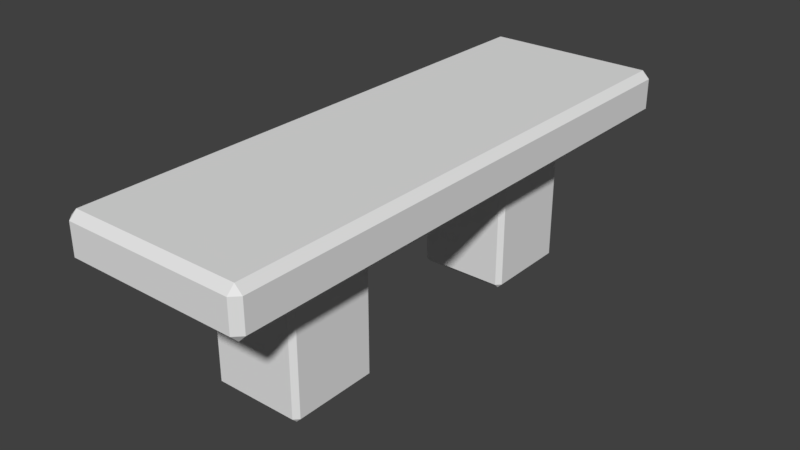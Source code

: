 # Source: Bench.blend  (saved by Blender 2.78.0; exported with 4.5.12 LTS)
import bpy
from mathutils import Matrix  # noqa: F401  (used for matrix-valued properties, if any)

bpy.ops.wm.read_factory_settings(use_empty=True)
scene = bpy.context.scene
scene.name = 'Scene'

# ---- collections
col_collection_1 = bpy.data.collections.new('Collection 1'); scene.collection.children.link(col_collection_1)

# ---- materials (node trees are filled in below, after node groups)
mat_material = bpy.data.materials.new('Material')
mat_material.alpha_threshold = 0.0
mat_material.use_transparent_shadow = False
mat_material.roughness = 0.5
mat_material.line_color = (0.0, 0.0, 0.0, 1.0)

# ---- material node trees

# ---- world
world_world = bpy.data.worlds.new('World'); scene.world = world_world
world_world.color = (0.05088, 0.05088, 0.05088)
world_world.use_sun_shadow = False
world_world.sun_shadow_jitter_overblur = 0.0
world_world.cycles.sampling_method = 'MANUAL'

# ---- meshes
me_cube_002 = bpy.data.meshes.new('Cube.002')
me_cube_002.from_pydata([(-0.95, 0.05, -0.5), (-0.95, 0.0, -0.45), (-1.0, 0.05, -0.45), (-0.95, 0.0, 0.95), (-0.95, 0.05, 1.0), (-1.0, 0.05, 0.95), (-0.95, 0.95, -0.5), (-1.0, 0.95, -0.45), (-0.95, 1.0, -0.45), (-0.95, 0.95, 1.0), (-0.95, 1.0, 0.95), (-1.0, 0.95, 0.95), (-0.05, 0.05, -0.5), (0.0, 0.05, -0.45), (-0.05, 0.0, -0.45), (-0.05, 0.05, 1.0), (-0.05, 0.0, 0.95), (0.0, 0.05, 0.95), (-0.05, 0.95, -0.5), (-0.05, 1.0, -0.45), (0.0, 0.95, -0.45), (-0.05, 0.95, 1.0), (0.0, 0.95, 0.95), (-0.05, 1.0, 0.95)], [], [(14, 16, 3, 1), (20, 22, 17, 13), (21, 9, 4, 15), (2, 5, 11, 7), (8, 10, 23, 19), (0, 1, 2), (3, 4, 5), (6, 7, 8), (9, 10, 11), (12, 13, 14), (15, 16, 17), (18, 19, 20), (21, 22, 23), (6, 0, 2, 7), (1, 3, 5, 2), (4, 9, 11, 5), (10, 8, 7, 11), (18, 6, 8, 19), (9, 21, 23, 10), (22, 20, 19, 23), (12, 18, 20, 13), (21, 15, 17, 22), (16, 14, 13, 17), (0, 12, 14, 1), (15, 4, 3, 16), (6, 18, 12, 0)])
_uv = me_cube_002.uv_layers.new(name='UVMap')
_uv.uv.foreach_set('vector', [0.6833, 0.5376, 0.6833, 0.01854, 0.9833, 0.01854, 0.9833, 0.5376, 0.35, 0.9232, 0.35, 0.5562, 0.65, 0.5562, 0.65, 0.9232, 0.2357, 0.9815, 0.02357, 0.9815, 0.02357, 0.6478, 0.2357, 0.6478, 0.3167, 0.2622, 0.3167, 0.6292, 0.01667, 0.6292, 0.01667, 0.2622, 0.35, 0.5376, 0.35, 0.01854, 0.65, 0.01854, 0.65, 0.5376, 0.3167, 0.236, 0.3333, 0.2491, 0.3167, 0.2622, 0.01179, 0.6292, 0.02357, 0.6478, 0.0, 0.6478, 0.01667, 0.236, 0.01667, 0.2622, 0.0, 0.2491, 0.02357, 0.9815, 0.01179, 1.0, 0.0, 0.9815, 0.65, 0.9494, 0.65, 0.9232, 0.6667, 0.9363, 0.2593, 0.9815, 0.2475, 1.0, 0.2357, 0.9815, 0.35, 0.9494, 0.3333, 0.9363, 0.35, 0.9232, 0.2593, 0.6478, 0.2357, 0.6478, 0.2475, 0.6292, 0.01667, 0.236, 0.3167, 0.236, 0.3167, 0.2622, 0.01667, 0.2622, 0.9833, 0.5376, 0.9833, 0.01854, 1.0, 0.01854, 1.0, 0.5376, 0.02357, 0.6478, 0.02357, 0.9815, 0.0, 0.9815, 0.0, 0.6478, 0.35, 0.01854, 0.35, 0.5376, 0.3333, 0.5376, 0.3333, 0.01854, 0.65, 0.5562, 0.35, 0.5562, 0.35, 0.5376, 0.65, 0.5376, 0.35, 6.63e-08, 0.65, 0.0, 0.65, 0.01854, 0.35, 0.01854, 0.6667, 0.01854, 0.6667, 0.5376, 0.65, 0.5376, 0.65, 0.01854, 0.65, 0.9494, 0.35, 0.9494, 0.35, 0.9232, 0.65, 0.9232, 0.2593, 0.6478, 0.2593, 0.9815, 0.2357, 0.9815, 0.2357, 0.6478, 0.6833, 0.01854, 0.6833, 0.5376, 0.6667, 0.5376, 0.6667, 0.01854, 0.9833, 0.5562, 0.6833, 0.5562, 0.6833, 0.5376, 0.9833, 0.5376, 0.6833, 8.84e-08, 0.9833, 0.0, 0.9833, 0.01854, 0.6833, 0.01854, 0.01667, 0.236, 0.01667, 2.21e-08, 0.3167, 0.0, 0.3167, 0.236])
me_cube_002.use_remesh_preserve_volume = False
me_cube_002.use_remesh_preserve_attributes = False
me_cube_002.use_mirror_vertex_groups = False
me_cube_002.update()
me_cube_001 = bpy.data.meshes.new('Cube.001')
me_cube_001.from_pydata([(-0.95, 0.05, -0.5), (-0.95, 0.0, -0.45), (-1.0, 0.05, -0.45), (-0.95, 0.0, 0.95), (-0.95, 0.05, 1.0), (-1.0, 0.05, 0.95), (-0.95, 0.95, -0.5), (-1.0, 0.95, -0.45), (-0.95, 1.0, -0.45), (-0.95, 0.95, 1.0), (-0.95, 1.0, 0.95), (-1.0, 0.95, 0.95), (-0.05, 0.05, -0.5), (0.0, 0.05, -0.45), (-0.05, 0.0, -0.45), (-0.05, 0.05, 1.0), (-0.05, 0.0, 0.95), (0.0, 0.05, 0.95), (-0.05, 0.95, -0.5), (-0.05, 1.0, -0.45), (0.0, 0.95, -0.45), (-0.05, 0.95, 1.0), (0.0, 0.95, 0.95), (-0.05, 1.0, 0.95)], [], [(14, 16, 3, 1), (20, 22, 17, 13), (21, 9, 4, 15), (2, 5, 11, 7), (8, 10, 23, 19), (0, 1, 2), (3, 4, 5), (6, 7, 8), (9, 10, 11), (12, 13, 14), (15, 16, 17), (18, 19, 20), (21, 22, 23), (6, 0, 2, 7), (1, 3, 5, 2), (4, 9, 11, 5), (10, 8, 7, 11), (18, 6, 8, 19), (9, 21, 23, 10), (22, 20, 19, 23), (12, 18, 20, 13), (21, 15, 17, 22), (16, 14, 13, 17), (0, 12, 14, 1), (15, 4, 3, 16), (6, 18, 12, 0)])
_uv = me_cube_001.uv_layers.new(name='UVMap')
_uv.uv.foreach_set('vector', [0.6833, 0.5376, 0.6833, 0.01854, 0.9833, 0.01854, 0.9833, 0.5376, 0.35, 0.9232, 0.35, 0.5562, 0.65, 0.5562, 0.65, 0.9232, 0.2357, 0.9815, 0.02357, 0.9815, 0.02357, 0.6478, 0.2357, 0.6478, 0.3167, 0.2622, 0.3167, 0.6292, 0.01667, 0.6292, 0.01667, 0.2622, 0.35, 0.5376, 0.35, 0.01854, 0.65, 0.01854, 0.65, 0.5376, 0.3167, 0.236, 0.3333, 0.2491, 0.3167, 0.2622, 0.01179, 0.6292, 0.02357, 0.6478, 0.0, 0.6478, 0.01667, 0.236, 0.01667, 0.2622, 0.0, 0.2491, 0.02357, 0.9815, 0.01179, 1.0, 0.0, 0.9815, 0.65, 0.9494, 0.65, 0.9232, 0.6667, 0.9363, 0.2593, 0.9815, 0.2475, 1.0, 0.2357, 0.9815, 0.35, 0.9494, 0.3333, 0.9363, 0.35, 0.9232, 0.2593, 0.6478, 0.2357, 0.6478, 0.2475, 0.6292, 0.01667, 0.236, 0.3167, 0.236, 0.3167, 0.2622, 0.01667, 0.2622, 0.9833, 0.5376, 0.9833, 0.01854, 1.0, 0.01854, 1.0, 0.5376, 0.02357, 0.6478, 0.02357, 0.9815, 0.0, 0.9815, 0.0, 0.6478, 0.35, 0.01854, 0.35, 0.5376, 0.3333, 0.5376, 0.3333, 0.01854, 0.65, 0.5562, 0.35, 0.5562, 0.35, 0.5376, 0.65, 0.5376, 0.35, 6.63e-08, 0.65, 0.0, 0.65, 0.01854, 0.35, 0.01854, 0.6667, 0.01854, 0.6667, 0.5376, 0.65, 0.5376, 0.65, 0.01854, 0.65, 0.9494, 0.35, 0.9494, 0.35, 0.9232, 0.65, 0.9232, 0.2593, 0.6478, 0.2593, 0.9815, 0.2357, 0.9815, 0.2357, 0.6478, 0.6833, 0.01854, 0.6833, 0.5376, 0.6667, 0.5376, 0.6667, 0.01854, 0.9833, 0.5562, 0.6833, 0.5562, 0.6833, 0.5376, 0.9833, 0.5376, 0.6833, 8.84e-08, 0.9833, 0.0, 0.9833, 0.01854, 0.6833, 0.01854, 0.01667, 0.236, 0.01667, 2.21e-08, 0.3167, 0.0, 0.3167, 0.236])
me_cube_001.use_remesh_preserve_volume = False
me_cube_001.use_remesh_preserve_attributes = False
me_cube_001.use_mirror_vertex_groups = False
me_cube_001.update()
me_cube = bpy.data.meshes.new('Cube')
me_cube.from_pydata([(1.0, 2.92, -0.92), (0.92, 2.92, -1.0), (0.92, 3.0, -0.92), (1.0, -2.92, -0.92), (0.92, -3.0, -0.92), (0.92, -2.92, -1.0), (-0.92, -3.0, -0.92), (-1.0, -2.92, -0.92), (-0.92, -2.92, -1.0), (-0.92, 3.0, -0.92), (-0.92, 2.92, -1.0), (-1.0, 2.92, -0.92), (0.92, 3.0, -0.5884), (0.92, 2.92, -0.5084), (1.0, 2.92, -0.5884), (0.92, -3.0, -0.5884), (1.0, -2.92, -0.5884), (0.92, -2.92, -0.5084), (-1.0, -2.92, -0.5884), (-0.92, -3.0, -0.5884), (-0.92, -2.92, -0.5084), (-1.0, 2.92, -0.5884), (-0.92, 2.92, -0.5084), (-0.92, 3.0, -0.5884)], [], [(12, 2, 9, 23), (4, 15, 19, 6), (7, 18, 21, 11), (13, 22, 20, 17), (0, 14, 16, 3), (0, 1, 2), (3, 4, 5), (6, 7, 8), (9, 10, 11), (12, 13, 14), (15, 16, 17), (18, 19, 20), (21, 22, 23), (0, 3, 5, 1), (1, 10, 9, 2), (2, 12, 14, 0), (4, 6, 8, 5), (3, 16, 15, 4), (7, 11, 10, 8), (6, 19, 18, 7), (11, 21, 23, 9), (13, 17, 16, 14), (12, 23, 22, 13), (17, 20, 19, 15), (20, 22, 21, 18), (1, 5, 8, 10)])
_uv = me_cube.uv_layers.new(name='UVMap')
_uv.uv.foreach_set('vector', [0.8956, 0.924, 0.835, 0.924, 0.835, 0.7071, 0.8956, 0.7071, 0.9248, 7.947e-08, 0.9854, 0.0, 0.9854, 0.2168, 0.9248, 0.2168, 0.835, 0.0, 0.8956, 3.974e-08, 0.8956, 0.6883, 0.835, 0.6883, 0.01461, 0.01333, 0.3507, 0.01333, 0.3507, 0.9867, 0.01461, 0.9867, 0.8058, 0.9867, 0.7452, 0.9867, 0.7452, 0.01333, 0.8058, 0.01333, 0.3653, 0.9867, 0.3799, 0.9867, 0.3799, 1.0, 0.8058, 0.01333, 0.8058, 0.0, 0.8204, 0.01333, 0.9248, 0.2168, 0.9248, 0.2357, 0.9102, 0.2263, 0.835, 0.7071, 0.8204, 0.6977, 0.835, 0.6883, 0.7452, 1.0, 0.7306, 0.9867, 0.7452, 0.9867, 0.01461, 1.0, 0.0, 0.9867, 0.01461, 0.9867, 0.9854, 0.2357, 0.9854, 0.2168, 1.0, 0.2263, 0.8956, 0.6883, 0.9102, 0.6977, 0.8956, 0.7071, 0.3653, 0.9867, 0.3653, 0.01333, 0.3799, 0.01333, 0.3799, 0.9867, 0.3799, 0.9867, 0.716, 0.9867, 0.716, 1.0, 0.3799, 1.0, 0.8058, 1.0, 0.7452, 1.0, 0.7452, 0.9867, 0.8058, 0.9867, 0.3799, 0.0, 0.716, 3.974e-08, 0.716, 0.01333, 0.3799, 0.01333, 0.8058, 0.01333, 0.7452, 0.01333, 0.7452, 3.974e-08, 0.8058, 0.0, 0.7306, 0.01333, 0.7306, 0.9867, 0.716, 0.9867, 0.716, 0.01333, 0.9248, 0.2168, 0.9854, 0.2168, 0.9854, 0.2357, 0.9248, 0.2357, 0.835, 0.6883, 0.8956, 0.6883, 0.8956, 0.7071, 0.835, 0.7071, 0.7306, 0.9867, 0.7306, 0.01333, 0.7452, 0.01333, 0.7452, 0.9867, 0.01461, 0.0, 0.3507, 0.0, 0.3507, 0.01333, 0.01461, 0.01333, 0.01461, 0.9867, 0.3507, 0.9867, 0.3507, 1.0, 0.01461, 1.0, 0.3507, 0.9867, 0.3507, 0.01333, 0.3653, 0.01333, 0.3653, 0.9867, 0.3799, 0.9867, 0.3799, 0.01333, 0.716, 0.01333, 0.716, 0.9867])
me_cube.materials.append(mat_material)
me_cube.use_remesh_preserve_volume = False
me_cube.use_remesh_preserve_attributes = False
me_cube.use_mirror_vertex_groups = False
me_cube.update()

# ---- objects
ob_leg_02 = bpy.data.objects.new('Leg_02', me_cube_002)
ob_leg_01 = bpy.data.objects.new('Leg_01', me_cube_001)
ob_seat = bpy.data.objects.new('Seat', me_cube)

# ---- transforms, parenting, visibility, modifiers, constraints
ob_leg_02.location = (0.51, 1.0, -1.0)
ob_leg_02.lineart.crease_threshold = 0.0
ob_leg_01.location = (0.51, -2.0, -1.0)
ob_leg_01.lineart.crease_threshold = 0.0
ob_seat.location = (0.0, 0.0, 1.0)
ob_seat.lock_rotations_4d = False
ob_seat.empty_display_type = 'ARROWS'
ob_seat.lineart.crease_threshold = 0.0

# ---- collection membership
col_collection_1.objects.link(ob_leg_02)
col_collection_1.objects.link(ob_leg_01)
col_collection_1.objects.link(ob_seat)

# ---- scene / render settings (as saved in the file)
scene.frame_start = 1; scene.frame_end = 250; scene.frame_set(1)
scene.render.engine = 'BLENDER_EEVEE_NEXT'
scene.render.resolution_percentage = 50
scene.render.dither_intensity = 0.0
scene.cycles.use_denoising = False
scene.cycles.samples = 128
scene.cycles.sampling_pattern = 'TABULATED_SOBOL'
scene.cycles.light_sampling_threshold = 0.0
scene.cycles.use_adaptive_sampling = False
scene.cycles.use_light_tree = False
scene.cycles.blur_glossy = 0.0
scene.cycles.sample_clamp_indirect = 0.0
scene.view_settings.view_transform = 'Standard'
bpy.context.view_layer.update()

# ---- added for rendering (the .blend has no active camera and no usable light): camera, sun
cam_auto = bpy.data.cameras.new('AutoCamera')
cam_auto.lens = 50.0
cam_auto.sensor_width = 36.0
cam_auto.clip_end = 1000.0
ob_auto_camera = bpy.data.objects.new('AutoCamera', cam_auto)
scene.collection.objects.link(ob_auto_camera)
ob_auto_camera.location = (6.1349, -7.36188, 4.40371)
ob_auto_camera.rotation_euler = (1.09748, -7.21219e-08, 0.694738)
scene.camera = ob_auto_camera
light_auto_sun = bpy.data.lights.new('AutoSun', 'SUN')
light_auto_sun.energy = 3.0
light_auto_sun.angle = 0.0523599
ob_auto_sun = bpy.data.objects.new('AutoSun', light_auto_sun)
scene.collection.objects.link(ob_auto_sun)
ob_auto_sun.rotation_euler = (0.872665, 0.174533, 0.523599)
bpy.context.view_layer.update()
